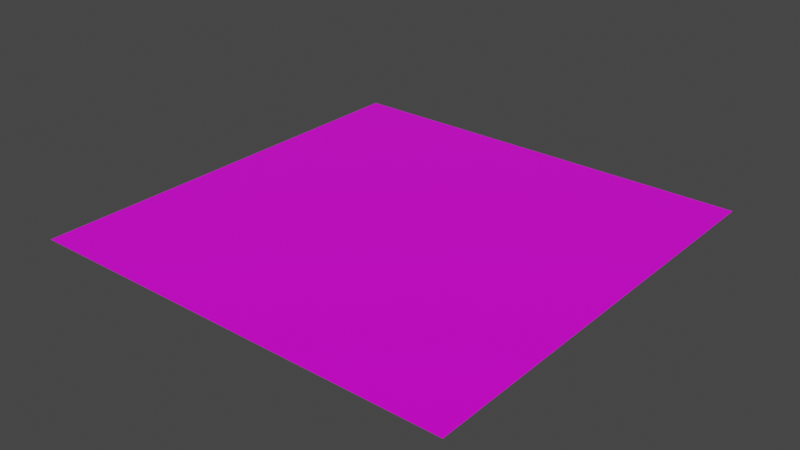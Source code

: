 # Source: test.blend  (saved by Blender 3.0.42; exported with 4.5.12 LTS)
import bpy
from mathutils import Matrix  # noqa: F401  (used for matrix-valued properties, if any)

bpy.ops.wm.read_factory_settings(use_empty=True)
scene = bpy.context.scene
scene.name = 'Scene'

# ---- collections
col_collection = bpy.data.collections.new('Collection'); scene.collection.children.link(col_collection)

# ---- images (referenced by path relative to the original .blend; pixels are not part of the script)
import os
ASSET_DIR = os.environ.get("B2B_ASSET_DIR", "")  # directory of the original .blend (textures are referenced by path, not embedded)
HERE = os.path.dirname(os.path.abspath(__file__))  # packed textures are extracted next to this script under _unpacked/

def load_image(name, relpath, width, height, colorspace="sRGB"):
    """Load a texture the original file referenced (path relative to the .blend, or extracted next to this script)."""
    p = next((c for c in (os.path.join(HERE, relpath), os.path.join(ASSET_DIR, relpath)) if relpath and os.path.exists(c)), "")
    if p:
        img = bpy.data.images.load(p, check_existing=True)
        img.name = name
    else:  # same state as the original file: an image datablock whose file is absent (Cycles renders it pink)
        img = bpy.data.images.new(name, width, height)
        img.source = "FILE"
        img.filepath = "//" + (relpath or name)
    img.colorspace_settings.name = colorspace
    return img
img_text_jpg = load_image('text.jpg', 'text.jpg', 1024, 1024, 'sRGB')

# ---- materials (node trees are filled in below, after node groups)
mat_parrot_test = bpy.data.materials.new('parrot_test')
mat_parrot_test.alpha_threshold = 0.0
mat_parrot_test.use_transparent_shadow = False
mat_parrot_test.line_color = (0.0, 0.0, 0.0, 1.0)

# ---- material node trees
mat_parrot_test.use_nodes = True; mat_parrot_test.node_tree.nodes.clear()
_N = mat_parrot_test.node_tree.nodes; _L = mat_parrot_test.node_tree.links
n0 = _N.new('ShaderNodeOutputMaterial'); n0.name = 'Material Output'; n0.location = (300, 300)
n1 = _N.new('ShaderNodeBsdfPrincipled'); n1.name = 'Principled BSDF'; n1.location = (10, 300)
n1.distribution = 'GGX'
n1.subsurface_method = 'RANDOM_WALK_SKIN'
n1.inputs[2].default_value = 0.4
n1.inputs[3].default_value = 1.45
n1.inputs[27].default_value = (0.0, 0.0, 0.0, 1.0)
n1.inputs[28].default_value = 1.0
n2 = _N.new('ShaderNodeTexImage'); n2.name = 'Image Texture'; n2.location = (-280, 280)
n2.image = img_text_jpg
_L.new(n1.outputs[0], n0.inputs[0])
_L.new(n2.outputs[0], n1.inputs[0])
n0.is_active_output = True

# ---- world
world_world = bpy.data.worlds.new('World'); scene.world = world_world
world_world.use_nodes = True; world_world.node_tree.nodes.clear()
_N = world_world.node_tree.nodes; _L = world_world.node_tree.links
n0 = _N.new('ShaderNodeOutputWorld'); n0.name = 'World Output'; n0.location = (300, 300)
n1 = _N.new('ShaderNodeBackground'); n1.name = 'Background'; n1.location = (10, 300)
n1.inputs[0].default_value = (0.05088, 0.05088, 0.05088, 1.0)
_L.new(n1.outputs[0], n0.inputs[0])
n0.is_active_output = True
world_world.color = (0.05088, 0.05088, 0.05088)
world_world.use_sun_shadow = False
world_world.sun_shadow_jitter_overblur = 0.0

# ---- meshes
me_plane = bpy.data.meshes.new('Plane')
me_plane.from_pydata([(-1.0, -1.0, 0.0), (1.0, -1.0, 0.0), (-1.0, 1.0, 0.0), (1.0, 1.0, 0.0)], [], [(0, 1, 3, 2)])
_uv = me_plane.uv_layers.new(name='UVMap')
_uv.uv.foreach_set('vector', [0.0, 0.0, 1.0, 0.0, 1.0, 1.0, 0.0, 1.0])
me_plane.materials.append(mat_parrot_test)
me_plane.use_remesh_fix_poles = True
me_plane.use_remesh_preserve_attributes = False
me_plane.update()

# ---- objects
ob_megatexture_test = bpy.data.objects.new('@megatexture test', me_plane)

# ---- transforms, parenting, visibility, modifiers, constraints
ob_megatexture_test.location = (0.0, 0.0, 0.0)

# ---- collection membership
col_collection.objects.link(ob_megatexture_test)

# ---- scene / render settings (as saved in the file)
scene.frame_start = 1; scene.frame_end = 250; scene.frame_set(1)
scene.render.engine = 'BLENDER_EEVEE_NEXT'
scene.cycles.sampling_pattern = 'TABULATED_SOBOL'
scene.cycles.use_light_tree = False
scene.view_settings.view_transform = 'Filmic'
bpy.context.view_layer.update()

# ---- added for rendering (the .blend has no active camera and no usable light): camera, sun
cam_auto = bpy.data.cameras.new('AutoCamera')
cam_auto.lens = 50.0
cam_auto.sensor_width = 36.0
cam_auto.clip_end = 1000.0
ob_auto_camera = bpy.data.objects.new('AutoCamera', cam_auto)
scene.collection.objects.link(ob_auto_camera)
ob_auto_camera.location = (2.61693, -3.14032, 2.09354)
ob_auto_camera.rotation_euler = (1.09748, -7.21219e-08, 0.694738)
scene.camera = ob_auto_camera
light_auto_sun = bpy.data.lights.new('AutoSun', 'SUN')
light_auto_sun.energy = 3.0
light_auto_sun.angle = 0.0523599
ob_auto_sun = bpy.data.objects.new('AutoSun', light_auto_sun)
scene.collection.objects.link(ob_auto_sun)
ob_auto_sun.rotation_euler = (0.872665, 0.174533, 0.523599)
bpy.context.view_layer.update()
